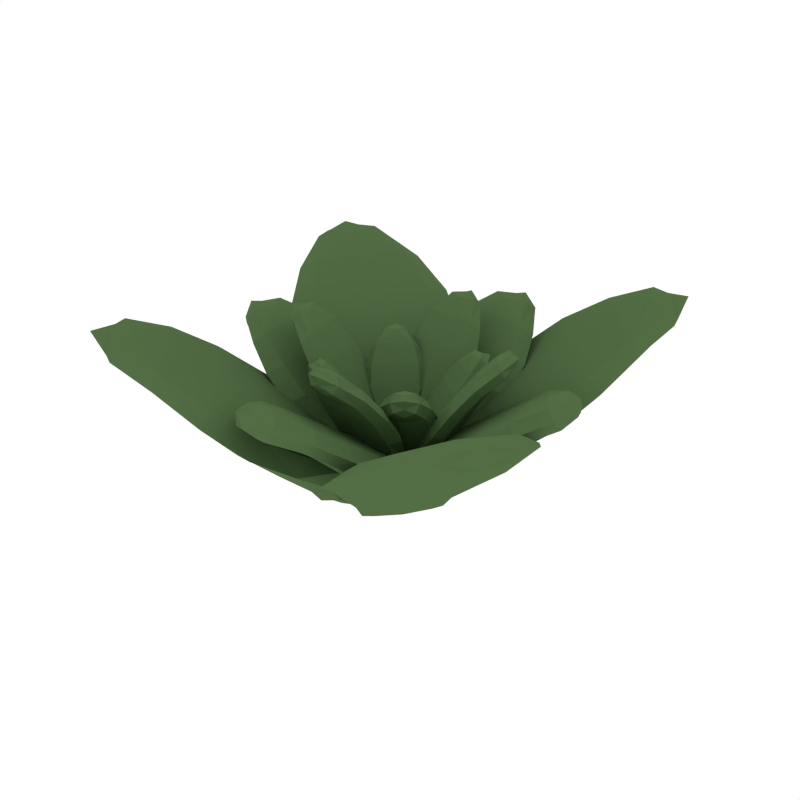 # Source: CactusFlower_1.blend  (saved by Blender 2.79.0; exported with 4.5.12 LTS)
import bpy
from mathutils import Matrix  # noqa: F401  (used for matrix-valued properties, if any)

bpy.ops.wm.read_factory_settings(use_empty=True)
scene = bpy.context.scene
scene.name = 'Scene'

# ---- collections
col_collection_1 = bpy.data.collections.new('Collection 1'); scene.collection.children.link(col_collection_1)

# ---- materials (node trees are filled in below, after node groups)
mat_green = bpy.data.materials.new('Green')
mat_green.alpha_threshold = 0.0
mat_green.diffuse_color = (0.08744, 0.1523, 0.05986, 1.0)
mat_green.roughness = 0.5

# ---- material node trees

# ---- world
world_world = bpy.data.worlds.new('World'); scene.world = world_world
world_world.color = (1.0, 1.0, 1.0)
world_world.use_sun_shadow = False
world_world.sun_shadow_jitter_overblur = 0.0
world_world.cycles.sampling_method = 'NONE'
world_world.cycles.sample_map_resolution = 256

# ---- meshes
me_plane_012 = bpy.data.meshes.new('Plane.012')
me_plane_012.from_pydata([(0.06392, 0.06161, 0.02337), (0.03146, 0.02913, -0.04539), (0.09372, 0.09817, 0.07927), (0.08567, 0.08895, -0.007303), (0.06312, 0.05768, -0.07456), (0.1088, 0.1185, 0.03949), (0.1232, 0.03734, 0.008329), (0.02635, 0.1132, 0.007739), (0.01221, 0.01329, -0.07206), (0.0871, 0.009301, -0.05923), (0.007478, 0.0775, -0.06073), (0.1275, 0.09923, 0.06593), (0.0859, 0.1313, 0.06663), (0.0295, 0.02528, -0.1343), (0.05242, 0.04147, -0.1164), (0.06078, 0.00673, -0.1114), (0.01143, 0.05563, -0.1111), (-0.06392, 0.06161, 0.02337), (-0.03146, 0.02913, -0.04539), (-0.09372, 0.09817, 0.07927), (-0.08567, 0.08895, -0.007303), (-0.06312, 0.05768, -0.07456), (-0.1088, 0.1185, 0.03949), (-0.1232, 0.03734, 0.008329), (-0.02635, 0.1132, 0.007739), (-0.01221, 0.01329, -0.07206), (-0.0871, 0.009301, -0.05923), (-0.007478, 0.0775, -0.06073), (-0.1275, 0.09923, 0.06593), (-0.0859, 0.1313, 0.06663), (-0.0295, 0.02528, -0.1343), (-0.05242, 0.04147, -0.1164), (-0.06078, 0.00673, -0.1114), (-0.01143, 0.05563, -0.1111), (0.06392, -0.06161, 0.02337), (0.03146, -0.02913, -0.04539), (0.09372, -0.09818, 0.07927), (0.08567, -0.08895, -0.007303), (0.06312, -0.05768, -0.07456), (0.1088, -0.1185, 0.03949), (0.1232, -0.03734, 0.008329), (0.02635, -0.1132, 0.007739), (0.01221, -0.01329, -0.07206), (0.0871, -0.009301, -0.05923), (0.007478, -0.0775, -0.06073), (0.1275, -0.09923, 0.06593), (0.0859, -0.1313, 0.06663), (0.0295, -0.02528, -0.1343), (0.05242, -0.04147, -0.1164), (0.06078, -0.00673, -0.1114), (0.01143, -0.05563, -0.1111), (-0.06392, -0.06161, 0.02337), (-0.03146, -0.02913, -0.04539), (-0.09372, -0.09818, 0.07927), (-0.08567, -0.08895, -0.007303), (-0.06312, -0.05768, -0.07456), (-0.1088, -0.1185, 0.03949), (-0.1232, -0.03734, 0.008329), (-0.02635, -0.1132, 0.007739), (-0.01221, -0.01329, -0.07206), (-0.0871, -0.009301, -0.05923), (-0.007478, -0.0775, -0.06073), (-0.1275, -0.09923, 0.06593), (-0.0859, -0.1313, 0.06663), (-0.0295, -0.02528, -0.1343), (-0.05242, -0.04147, -0.1164), (-0.06078, -0.00673, -0.1114), (-0.01143, -0.05563, -0.1111), (0.1347, 0.01273, 0.05553), (0.06485, 0.005368, -0.04727), (0.2003, 0.02647, 0.1344), (0.1652, 0.01854, 0.0263), (0.1109, 0.004002, -0.07195), (0.2169, 0.03048, 0.09249), (0.1685, -0.06523, 0.04157), (0.1314, 0.0965, 0.04026), (0.02512, 0.004351, -0.08984), (0.1004, -0.06492, -0.05824), (0.07529, 0.07429, -0.06098), (0.2287, -0.002945, 0.1224), (0.2125, 0.06536, 0.1233), (0.05023, 3.964e-05, -0.1592), (0.08335, -0.004454, -0.1322), (0.06647, -0.04577, -0.131), (0.05677, 0.04692, -0.1309), (-0.01588, 0.1343, 0.05553), (-0.008396, 0.06453, -0.04727), (-0.01627, 0.2014, 0.1344), (-0.01662, 0.1654, 0.0263), (-0.01941, 0.1092, -0.07195), (-0.01583, 0.2184, 0.09249), (-0.09921, 0.151, 0.04157), (0.06671, 0.1487, 0.04026), (-0.001032, 0.02547, -0.08984), (-0.08459, 0.08452, -0.05824), (0.05678, 0.08924, -0.06098), (-0.051, 0.223, 0.1224), (0.01919, 0.2215, 0.1233), (-0.01053, 0.04911, -0.1592), (-0.02189, 0.08055, -0.1322), (-0.05873, 0.05535, -0.131), (0.03392, 0.06537, -0.1309), (0.01588, -0.1343, 0.05553), (0.008396, -0.06453, -0.04727), (0.01627, -0.2014, 0.1344), (0.01662, -0.1654, 0.0263), (0.01941, -0.1092, -0.07195), (0.01583, -0.2184, 0.09249), (0.09921, -0.151, 0.04157), (-0.06671, -0.1487, 0.04026), (0.001032, -0.02547, -0.08984), (0.08459, -0.08452, -0.05824), (-0.05678, -0.08924, -0.06098), (0.051, -0.223, 0.1224), (-0.01919, -0.2215, 0.1233), (0.01053, -0.04911, -0.1592), (0.02189, -0.08055, -0.1322), (0.05873, -0.05535, -0.131), (-0.03392, -0.06537, -0.1309), (-0.1347, -0.01273, 0.05553), (-0.06485, -0.005368, -0.04727), (-0.2003, -0.02647, 0.1344), (-0.1652, -0.01854, 0.0263), (-0.1109, -0.004002, -0.07195), (-0.2169, -0.03048, 0.09249), (-0.1685, 0.06523, 0.04157), (-0.1314, -0.0965, 0.04026), (-0.02512, -0.004351, -0.08984), (-0.1004, 0.06492, -0.05824), (-0.07529, -0.07429, -0.06098), (-0.2287, 0.002945, 0.1224), (-0.2125, -0.06536, 0.1233), (-0.05023, -3.964e-05, -0.1592), (-0.08335, 0.004454, -0.1322), (-0.06647, 0.04577, -0.131), (-0.05677, -0.04692, -0.1309), (0.2232, -0.00449, 0.03687), (0.1074, -0.005625, -0.04683), (0.322, 0.004905, 0.1025), (0.27, 0.0007508, 0.000541), (0.1809, -0.01114, -0.08106), (0.3539, 0.009711, 0.05557), (0.2607, -0.1239, 0.01912), (0.2326, 0.1202, 0.0183), (0.03903, -0.0004966, -0.08011), (0.1527, -0.1135, -0.06302), (0.1356, 0.09671, -0.06487), (0.3619, -0.04124, 0.08627), (0.3499, 0.05971, 0.08712), (0.07963, -0.007867, -0.1474), (0.1368, -0.01847, -0.1299), (0.09978, -0.07707, -0.1235), (0.09699, 0.05766, -0.1233), (-0.0001898, 0.2233, 0.03687), (-0.003555, 0.1075, -0.04683), (0.01111, 0.3219, 0.1025), (0.005953, 0.27, 0.000541), (-0.007651, 0.1811, -0.08106), (0.01653, 0.3537, 0.05557), (-0.1189, 0.263, 0.01912), (0.1246, 0.2302, 0.0183), (0.0002554, 0.03903, -0.08011), (-0.1105, 0.1549, -0.06302), (0.09931, 0.1337, -0.06487), (-0.03426, 0.3626, 0.08627), (0.06644, 0.3487, 0.08712), (-0.006331, 0.07977, -0.1474), (-0.01583, 0.1371, -0.1299), (-0.07513, 0.1012, -0.1235), (0.05952, 0.09586, -0.1233), (0.0001897, -0.2233, 0.03687), (0.003555, -0.1075, -0.04683), (-0.01111, -0.3219, 0.1025), (-0.005953, -0.27, 0.000541), (0.007651, -0.1811, -0.08106), (-0.01653, -0.3537, 0.05557), (0.1189, -0.263, 0.01912), (-0.1246, -0.2302, 0.0183), (-0.0002555, -0.03903, -0.08011), (0.1105, -0.1549, -0.06302), (-0.09931, -0.1337, -0.06487), (0.03426, -0.3626, 0.08627), (-0.06644, -0.3487, 0.08712), (0.006331, -0.07977, -0.1474), (0.01583, -0.1371, -0.1299), (0.07513, -0.1012, -0.1235), (-0.05952, -0.09586, -0.1233), (-0.2232, 0.00449, 0.03687), (-0.1074, 0.005625, -0.04683), (-0.322, -0.004905, 0.1025), (-0.27, -0.0007509, 0.000541), (-0.1809, 0.01114, -0.08106), (-0.3539, -0.009711, 0.05557), (-0.2607, 0.1239, 0.01912), (-0.2326, -0.1202, 0.0183), (-0.03903, 0.0004965, -0.08011), (-0.1527, 0.1135, -0.06302), (-0.1356, -0.09671, -0.06487), (-0.3619, 0.04124, 0.08627), (-0.3499, -0.05971, 0.08712), (-0.07963, 0.007867, -0.1474), (-0.1368, 0.01847, -0.1299), (-0.09978, 0.07707, -0.1235), (-0.09699, -0.05766, -0.1233), (0.2546, -0.2133, 0.07508), (0.1193, -0.1062, -0.04884), (0.3748, -0.2928, 0.1679), (0.2855, -0.2347, 0.03995), (0.1737, -0.1664, -0.07803), (0.3873, -0.3004, 0.1178), (0.1773, -0.3702, 0.05846), (0.3628, -0.07776, 0.05657), (0.04348, -0.03571, -0.101), (0.06274, -0.2591, -0.06179), (0.2302, -0.01355, -0.06508), (0.3649, -0.3711, 0.153), (0.4409, -0.2502, 0.1539), (0.07343, -0.07616, -0.1775), (0.1159, -0.1333, -0.149), (0.03306, -0.1689, -0.1471), (0.149, -0.01942, -0.147), (0.209, 0.2581, 0.07508), (0.09671, 0.1271, -0.04884), (0.3118, 0.3591, 0.1679), (0.2353, 0.2851, 0.03995), (0.1386, 0.1966, -0.07803), (0.3226, 0.369, 0.1178), (0.1031, 0.3973, 0.05846), (0.3412, 0.1458, 0.05657), (0.03583, 0.04338, -0.101), (0.01196, 0.2663, -0.06179), (0.2233, 0.05738, -0.06508), (0.287, 0.4341, 0.153), (0.3848, 0.33, 0.1539), (0.05748, 0.08881, -0.1775), (0.08826, 0.153, -0.149), (9.326e-05, 0.1721, -0.1471), (0.1425, 0.04759, -0.147), (-0.209, -0.2581, 0.07508), (-0.09671, -0.1271, -0.04884), (-0.3118, -0.3591, 0.1679), (-0.2353, -0.2851, 0.03995), (-0.1386, -0.1966, -0.07803), (-0.3226, -0.369, 0.1178), (-0.1031, -0.3973, 0.05846), (-0.3412, -0.1458, 0.05657), (-0.03583, -0.04338, -0.101), (-0.01196, -0.2663, -0.06179), (-0.2233, -0.05738, -0.06508), (-0.287, -0.4341, 0.153), (-0.3848, -0.33, 0.1539), (-0.05748, -0.08881, -0.1775), (-0.08826, -0.153, -0.149), (-9.326e-05, -0.1721, -0.1471), (-0.1425, -0.04759, -0.147), (-0.2546, 0.2133, 0.07508), (-0.1193, 0.1062, -0.04884), (-0.3748, 0.2928, 0.1679), (-0.2855, 0.2347, 0.03995), (-0.1737, 0.1664, -0.07803), (-0.3873, 0.3004, 0.1178), (-0.1773, 0.3702, 0.05846), (-0.3628, 0.07776, 0.05657), (-0.04348, 0.03571, -0.101), (-0.06274, 0.2591, -0.06179), (-0.2302, 0.01355, -0.06508), (-0.3649, 0.3711, 0.153), (-0.4409, 0.2502, 0.1539), (-0.07343, 0.07616, -0.1775), (-0.1159, 0.1333, -0.149), (-0.03306, 0.1689, -0.1471), (-0.149, 0.01942, -0.147), (0.103, 0.03649, 0.01976), (0.08103, 0.08239, 0.05874), (0.03025, 0.09356, 0.01931), (0.04614, 0.04184, -0.01521), (0.02007, 0.02057, -0.06505), (0.06381, 0.008164, -0.04836), (0.007015, 0.05723, -0.04972), (0.1152, 0.09373, 0.07904), (0.08398, 0.1178, 0.07956), (0.1192, 0.05716, -0.003252), (0.09732, 0.1039, 0.02054), (0.04668, 0.1139, -0.003685), (0.07415, 0.07354, -0.04026), (0.05506, 0.04558, -0.1025), (0.09048, 0.02749, -0.07048), (0.02785, 0.08073, -0.07136), (0.1267, 0.1093, 0.04954), (0.09549, 0.1334, 0.05008), (0.1287, 0.06536, 0.041), (0.05242, 0.1244, 0.04173), (0.1098, 0.01779, -0.02683), (0.01046, 0.09759, -0.02865), (0.06682, 0.007183, -0.08777), (0.01021, 0.06087, -0.0883), (0.1149, 0.1257, 0.07664), (0.01526, -3.072e-08, -0.07206), (2.4e-10, 0.01661, -0.0724), (0.04673, 0.03736, -0.1243), (0.0535, 0.01156, -0.1276), (0.01618, 0.04827, -0.1272), (0.02538, -3.12e-08, -0.1384), (0.0, 0.02357, -0.1379), (2.4e-10, 0.04871, -0.1086), (0.06929, 0.01878, -0.1152), (0.02739, 0.05901, -0.1151), (0.05017, -3.084e-08, -0.1088), (-0.103, 0.03649, 0.01976), (-0.08103, 0.08239, 0.05874), (-0.03025, 0.09356, 0.01931), (-0.04614, 0.04184, -0.01521), (-0.02007, 0.02057, -0.06505), (-0.06381, 0.008164, -0.04836), (-0.007015, 0.05723, -0.04972), (-0.1152, 0.09373, 0.07904), (-0.08398, 0.1178, 0.07956), (-0.1192, 0.05716, -0.003252), (-0.09732, 0.1039, 0.02054), (-0.04668, 0.1139, -0.003685), (-0.07415, 0.07354, -0.04026), (-0.05506, 0.04558, -0.1025), (-0.09048, 0.02749, -0.07048), (-0.02785, 0.08073, -0.07136), (-0.1267, 0.1093, 0.04954), (-0.09549, 0.1334, 0.05008), (-0.1287, 0.06536, 0.041), (-0.05242, 0.1244, 0.04173), (-0.1098, 0.01779, -0.02683), (-0.01046, 0.09759, -0.02865), (-0.06682, 0.007183, -0.08777), (-0.01021, 0.06087, -0.0883), (-0.1149, 0.1257, 0.07664), (-0.01526, -3.072e-08, -0.07206), (-0.04673, 0.03736, -0.1243), (-0.0535, 0.01156, -0.1276), (-0.01618, 0.04827, -0.1272), (-0.02538, -3.12e-08, -0.1384), (-0.06929, 0.01878, -0.1152), (-0.02739, 0.05901, -0.1151), (-0.05017, -3.084e-08, -0.1088), (0.103, -0.03649, 0.01976), (0.08103, -0.08239, 0.05874), (0.03025, -0.09356, 0.01931), (0.04614, -0.04184, -0.01521), (0.02007, -0.02057, -0.06505), (0.06381, -0.008164, -0.04836), (0.007015, -0.05723, -0.04972), (0.1152, -0.09373, 0.07904), (0.08398, -0.1178, 0.07956), (0.1192, -0.05716, -0.003252), (0.09732, -0.1039, 0.02054), (0.04668, -0.1139, -0.003685), (0.07415, -0.07354, -0.04026), (0.05506, -0.04558, -0.1025), (0.09048, -0.02749, -0.07048), (0.02785, -0.08073, -0.07136), (0.1267, -0.1093, 0.04954), (0.09549, -0.1334, 0.05008), (0.1287, -0.06536, 0.041), (0.05242, -0.1244, 0.04173), (0.1098, -0.01779, -0.02683), (0.01046, -0.09759, -0.02865), (0.06682, -0.007183, -0.08777), (0.01021, -0.06087, -0.0883), (0.1149, -0.1257, 0.07664), (2.4e-10, -0.01661, -0.0724), (0.04673, -0.03736, -0.1243), (0.0535, -0.01156, -0.1276), (0.01618, -0.04827, -0.1272), (9.599e-10, -0.02357, -0.1379), (7.2e-10, -0.04871, -0.1086), (0.06929, -0.01878, -0.1152), (0.02739, -0.05901, -0.1151), (-0.103, -0.03649, 0.01976), (-0.08103, -0.08239, 0.05874), (-0.03025, -0.09356, 0.01931), (-0.04614, -0.04184, -0.01521), (-0.02007, -0.02057, -0.06505), (-0.06381, -0.008164, -0.04836), (-0.007015, -0.05723, -0.04972), (-0.1152, -0.09373, 0.07904), (-0.08398, -0.1178, 0.07956), (-0.1192, -0.05716, -0.003252), (-0.09732, -0.1039, 0.02054), (-0.04668, -0.1139, -0.003685), (-0.07415, -0.07354, -0.04026), (-0.05506, -0.04558, -0.1025), (-0.09048, -0.02749, -0.07048), (-0.02785, -0.08073, -0.07136), (-0.1267, -0.1093, 0.04954), (-0.09549, -0.1334, 0.05008), (-0.1287, -0.06536, 0.041), (-0.05242, -0.1244, 0.04173), (-0.1098, -0.01779, -0.02683), (-0.01046, -0.09759, -0.02865), (-0.06682, -0.007183, -0.08777), (-0.01021, -0.06087, -0.0883), (-0.1149, -0.1257, 0.07664), (-0.04673, -0.03736, -0.1243), (-0.0535, -0.01156, -0.1276), (-0.01618, -0.04827, -0.1272), (-0.06929, -0.01878, -0.1152), (-0.02739, -0.05901, -0.1151), (0.1524, -0.04744, 0.05239), (0.1724, 0.02043, 0.1058), (0.1246, 0.07436, 0.05136), (0.09589, 0.00663, -0.000755), (0.04133, 0.005693, -0.07873), (0.07931, -0.04527, -0.0491), (0.06189, 0.05567, -0.05161), (0.2172, 0.003248, 0.1356), (0.205, 0.05466, 0.1363), (0.1753, -0.04258, 0.03042), (0.1914, 0.02463, 0.066), (0.1474, 0.07821, 0.02949), (0.1383, 0.0118, -0.02142), (0.09017, -0.002274, -0.113), (0.1153, -0.04976, -0.06807), (0.09498, 0.0581, -0.06967), (0.2301, 0.006571, 0.1047), (0.218, 0.05762, 0.1054), (0.1997, -0.03969, 0.0879), (0.1701, 0.08612, 0.08864), (0.1353, -0.07511, -0.0095), (0.09885, 0.09354, -0.01267), (0.07407, -0.05001, -0.1002), (0.06112, 0.05374, -0.1015), (0.2386, 0.03531, 0.1369), (0.01634, -0.0132, -0.08973), (0.01506, 0.01864, -0.09042), (0.07513, -0.003397, -0.1432), (0.0633, -0.03486, -0.1507), (0.05541, 0.03522, -0.15), (0.02679, -0.02163, -0.166), (0.01938, 0.024, -0.1654), (0.04116, 0.05096, -0.1304), (0.08252, -0.04103, -0.132), (0.07331, 0.03464, -0.1318), (0.0527, -0.04257, -0.1303), (-0.07844, 0.139, 0.05239), (-0.0163, 0.1728, 0.1058), (0.04649, 0.1374, 0.05136), (-0.01369, 0.09514, -0.000755), (-0.003131, 0.04161, -0.07873), (-0.06095, 0.06801, -0.0491), (0.0414, 0.07222, -0.05161), (-0.04253, 0.2131, 0.1356), (0.01031, 0.2119, 0.1363), (-0.0785, 0.1624, 0.03042), (-0.01619, 0.1923, 0.066), (0.04544, 0.1606, 0.02949), (-0.01755, 0.1376, -0.02142), (-0.02119, 0.08767, -0.113), (-0.07289, 0.1022, -0.06807), (0.03682, 0.1051, -0.06967), (-0.042, 0.2264, 0.1047), (0.01045, 0.2253, 0.1054), (-0.08082, 0.1869, 0.0879), (0.0484, 0.1844, 0.08864), (-0.1019, 0.1165, -0.0095), (0.07065, 0.1163, -0.01267), (-0.06447, 0.06189, -0.1002), (0.03968, 0.07106, -0.1015), (-0.01569, 0.2407, 0.1369), (-0.01634, 0.0132, -0.08973), (-0.01913, 0.07273, -0.1432), (-0.0474, 0.05455, -0.1507), (0.02277, 0.06158, -0.15), (-0.02679, 0.02163, -0.166), (-0.05748, 0.07204, -0.132), (0.01844, 0.07896, -0.1318), (-0.0527, 0.04257, -0.1303), (0.07844, -0.139, 0.05239), (0.0163, -0.1728, 0.1058), (-0.04649, -0.1374, 0.05136), (0.01369, -0.09514, -0.000755), (0.003131, -0.04161, -0.07873), (0.06095, -0.06801, -0.0491), (-0.0414, -0.07222, -0.05161), (0.04253, -0.2131, 0.1356), (-0.01031, -0.2119, 0.1363), (0.0785, -0.1624, 0.03042), (0.01619, -0.1923, 0.066), (-0.04544, -0.1606, 0.02949), (0.01755, -0.1376, -0.02142), (0.02119, -0.08767, -0.113), (0.07289, -0.1022, -0.06807), (-0.03682, -0.1051, -0.06967), (0.042, -0.2264, 0.1047), (-0.01045, -0.2253, 0.1054), (0.08082, -0.1869, 0.0879), (-0.0484, -0.1844, 0.08864), (0.1019, -0.1165, -0.0095), (-0.07065, -0.1163, -0.01267), (0.06447, -0.06189, -0.1002), (-0.03968, -0.07106, -0.1015), (0.01569, -0.2407, 0.1369), (-0.01506, -0.01864, -0.09042), (0.01913, -0.07273, -0.1432), (0.0474, -0.05455, -0.1507), (-0.02277, -0.06158, -0.15), (-0.01938, -0.024, -0.1654), (-0.04116, -0.05096, -0.1304), (0.05748, -0.07204, -0.132), (-0.01844, -0.07896, -0.1318), (-0.1524, 0.04744, 0.05239), (-0.1724, -0.02043, 0.1058), (-0.1246, -0.07436, 0.05136), (-0.09589, -0.00663, -0.000755), (-0.04133, -0.005693, -0.07873), (-0.07931, 0.04527, -0.0491), (-0.06189, -0.05567, -0.05161), (-0.2172, -0.003248, 0.1356), (-0.205, -0.05466, 0.1363), (-0.1753, 0.04258, 0.03042), (-0.1914, -0.02463, 0.066), (-0.1474, -0.07821, 0.02949), (-0.1383, -0.0118, -0.02142), (-0.09017, 0.002274, -0.113), (-0.1153, 0.04976, -0.06807), (-0.09498, -0.0581, -0.06967), (-0.2301, -0.006571, 0.1047), (-0.218, -0.05762, 0.1054), (-0.1997, 0.03969, 0.0879), (-0.1701, -0.08612, 0.08864), (-0.1353, 0.07511, -0.0095), (-0.09885, -0.09354, -0.01267), (-0.07407, 0.05001, -0.1002), (-0.06112, -0.05374, -0.1015), (-0.2386, -0.03531, 0.1369), (-0.07513, 0.003397, -0.1432), (-0.0633, 0.03486, -0.1507), (-0.05541, -0.03522, -0.15), (-0.08252, 0.04103, -0.132), (-0.07331, -0.03464, -0.1318), (0.2395, -0.09517, 0.03269), (0.2814, 0.0008658, 0.07892), (0.2186, 0.0875, 0.03198), (0.1608, -0.007781, -0.009708), (0.06588, -0.001903, -0.07135), (0.1226, -0.08317, -0.05028), (0.1106, 0.07054, -0.05194), (0.343, -0.03067, 0.1018), (0.334, 0.04434, 0.1024), (0.2748, -0.09163, 0.005342), (0.313, 0.005305, 0.03359), (0.2536, 0.09182, 0.004823), (0.2257, -0.004536, -0.03915), (0.1474, -0.0166, -0.1148), (0.1786, -0.09124, -0.07623), (0.1649, 0.07034, -0.07733), (0.3689, -0.02754, 0.06713), (0.3598, 0.04889, 0.06779), (0.3127, -0.09004, 0.05775), (0.2907, 0.09718, 0.05861), (0.2069, -0.1345, -0.02327), (0.1796, 0.1222, -0.0256), (0.1123, -0.08595, -0.09736), (0.1062, 0.06734, -0.09795), (0.3828, 0.01213, 0.09821), (0.02424, -0.02471, -0.08018), (0.02455, 0.02409, -0.08048), (0.1229, -0.01585, -0.1372), (0.09543, -0.05999, -0.1405), (0.09311, 0.04137, -0.14), (0.03684, -0.03756, -0.1517), (0.0337, 0.03306, -0.1512), (0.06924, 0.06792, -0.12), (0.129, -0.07048, -0.1283), (0.1253, 0.03793, -0.1282), (0.07362, -0.07505, -0.1202), (-0.09054, 0.2413, 0.03269), (0.006287, 0.2814, 0.07892), (0.0917, 0.2169, 0.03198), (-0.004683, 0.1609, -0.009708), (-0.0006334, 0.0659, -0.07135), (-0.08079, 0.1242, -0.05028), (0.07266, 0.1092, -0.05194), (-0.02406, 0.3435, 0.1018), (0.05076, 0.3331, 0.1024), (-0.08632, 0.2765, 0.005342), (0.01133, 0.3129, 0.03359), (0.09669, 0.2518, 0.004823), (-0.0001871, 0.2258, -0.03915), (-0.01376, 0.1477, -0.1148), (-0.08778, 0.1803, -0.07623), (0.0735, 0.1635, -0.07733), (-0.02043, 0.3694, 0.06713), (0.05581, 0.3588, 0.06779), (-0.084, 0.3144, 0.05775), (0.1028, 0.2888, 0.05861), (-0.1305, 0.2095, -0.02327), (0.1256, 0.1772, -0.0256), (-0.08377, 0.114, -0.09736), (0.06937, 0.1049, -0.09795), (0.0195, 0.3825, 0.09821), (-0.02424, 0.02471, -0.08018), (-0.01348, 0.1232, -0.1372), (-0.05814, 0.09657, -0.1405), (0.04315, 0.0923, -0.14), (-0.03684, 0.03756, -0.1517), (-0.06798, 0.1304, -0.1283), (0.04034, 0.1246, -0.1282), (-0.07362, 0.07505, -0.1202), (0.09054, -0.2413, 0.03269), (-0.006287, -0.2814, 0.07892), (-0.0917, -0.2169, 0.03198), (0.004683, -0.1609, -0.009708), (0.0006333, -0.0659, -0.07135), (0.08079, -0.1242, -0.05028), (-0.07266, -0.1092, -0.05194), (0.02406, -0.3435, 0.1018), (-0.05076, -0.3331, 0.1024), (0.08632, -0.2765, 0.005342), (-0.01133, -0.3129, 0.03359), (-0.09669, -0.2518, 0.004823), (0.000187, -0.2258, -0.03915), (0.01376, -0.1477, -0.1148), (0.08778, -0.1803, -0.07623), (-0.0735, -0.1635, -0.07733), (0.02043, -0.3694, 0.06713), (-0.05581, -0.3588, 0.06779), (0.084, -0.3144, 0.05775), (-0.1028, -0.2888, 0.05861), (0.1305, -0.2095, -0.02327), (-0.1256, -0.1772, -0.0256), (0.08377, -0.114, -0.09736), (-0.06937, -0.1049, -0.09795), (-0.0195, -0.3825, 0.09821), (-0.02455, -0.02409, -0.08048), (0.01348, -0.1232, -0.1372), (0.05814, -0.09657, -0.1405), (-0.04315, -0.0923, -0.14), (-0.0337, -0.03306, -0.1512), (-0.06924, -0.06792, -0.12), (0.06798, -0.1304, -0.1283), (-0.04034, -0.1246, -0.1282), (-0.2395, 0.09517, 0.03269), (-0.2814, -0.0008659, 0.07892), (-0.2186, -0.0875, 0.03198), (-0.1608, 0.007781, -0.009708), (-0.06588, 0.001903, -0.07135), (-0.1226, 0.08317, -0.05028), (-0.1106, -0.07054, -0.05194), (-0.343, 0.03067, 0.1018), (-0.334, -0.04434, 0.1024), (-0.2748, 0.09163, 0.005342), (-0.313, -0.005306, 0.03359), (-0.2536, -0.09182, 0.004823), (-0.2257, 0.004536, -0.03915), (-0.1474, 0.0166, -0.1148), (-0.1786, 0.09124, -0.07623), (-0.1649, -0.07034, -0.07733), (-0.3689, 0.02754, 0.06713), (-0.3598, -0.04889, 0.06779), (-0.3127, 0.09004, 0.05775), (-0.2907, -0.09718, 0.05861), (-0.2069, 0.1345, -0.02327), (-0.1796, -0.1222, -0.0256), (-0.1123, 0.08595, -0.09736), (-0.1062, -0.06734, -0.09795), (-0.3828, -0.01213, 0.09821), (-0.1229, 0.01585, -0.1372), (-0.09543, 0.05999, -0.1405), (-0.09311, -0.04137, -0.14), (-0.129, 0.07048, -0.1283), (-0.1253, -0.03793, -0.1282), (0.1888, -0.3255, 0.07147), (0.3253, -0.2603, 0.1348), (0.3281, -0.1064, 0.0699), (0.1801, -0.1593, 0.007561), (0.07329, -0.06227, -0.08729), (0.06412, -0.2037, -0.05101), (0.188, -0.02378, -0.05396), (0.3632, -0.3487, 0.1688), (0.42, -0.2584, 0.1696), (0.2121, -0.3418, 0.04498), (0.3376, -0.2685, 0.08694), (0.3512, -0.1223, 0.04371), (0.2308, -0.2003, -0.01707), (0.13, -0.1413, -0.1272), (0.1032, -0.2531, -0.07338), (0.2305, -0.06469, -0.07539), (0.3746, -0.3564, 0.132), (0.432, -0.2652, 0.1328), (0.2662, -0.3801, 0.1132), (0.4077, -0.1558, 0.1139), (0.1066, -0.3328, -0.002676), (0.3043, -0.02682, -0.006837), (0.04008, -0.1906, -0.1122), (0.1689, -0.0178, -0.1134), (0.4357, -0.3317, 0.1694), (0.004778, -0.04943, -0.101), (0.04957, 0.004791, -0.1016), (0.1057, -0.1193, -0.1602), (0.04355, -0.1466, -0.1683), (0.1305, -0.03376, -0.1677), (0.007002, -0.07244, -0.1849), (0.06318, 0.006107, -0.1842), (0.1331, 0.01286, -0.1459), (0.06442, -0.1836, -0.1486), (0.155, -0.06342, -0.1485), (0.01412, -0.1461, -0.1461), (0.123, 0.3556, 0.07147), (0.2694, 0.3178, 0.1348), (0.3016, 0.1672, 0.0699), (0.1463, 0.1909, 0.007561), (0.06001, 0.07515, -0.08729), (0.02392, 0.2122, -0.05101), (0.18, 0.05935, -0.05396), (0.2897, 0.4118, 0.1688), (0.3627, 0.3341, 0.1696), (0.1427, 0.3761, 0.04498), (0.28, 0.3282, 0.08694), (0.3213, 0.1873, 0.04371), (0.1882, 0.2408, -0.01707), (0.1006, 0.1636, -0.1272), (0.05284, 0.2681, -0.07338), (0.2139, 0.1076, -0.07539), (0.2994, 0.4215, 0.132), (0.3732, 0.343, 0.1328), (0.1885, 0.424, 0.1132), (0.3703, 0.231, 0.1139), (0.0409, 0.3471, -0.002676), (0.2936, 0.08461, -0.006837), (0.002835, 0.1947, -0.1122), (0.1624, 0.04981, -0.1134), (0.3641, 0.409, 0.1694), (-0.004778, 0.04943, -0.101), (0.08085, 0.1373, -0.1602), (0.01467, 0.1522, -0.1683), (0.1216, 0.05812, -0.1677), (-0.007002, 0.07244, -0.1849), (0.02807, 0.1925, -0.1486), (0.14, 0.09193, -0.1485), (-0.01412, 0.1461, -0.1461), (-0.123, -0.3556, 0.07147), (-0.2694, -0.3178, 0.1348), (-0.3016, -0.1672, 0.0699), (-0.1463, -0.1909, 0.007561), (-0.06001, -0.07515, -0.08729), (-0.02392, -0.2122, -0.05101), (-0.18, -0.05935, -0.05396), (-0.2897, -0.4118, 0.1688), (-0.3627, -0.3341, 0.1696), (-0.1427, -0.3761, 0.04498), (-0.28, -0.3282, 0.08694), (-0.3213, -0.1873, 0.04371), (-0.1882, -0.2408, -0.01707), (-0.1006, -0.1636, -0.1272), (-0.05284, -0.2681, -0.07338), (-0.2139, -0.1076, -0.07539), (-0.2994, -0.4215, 0.132), (-0.3732, -0.343, 0.1328), (-0.1885, -0.424, 0.1132), (-0.3703, -0.231, 0.1139), (-0.0409, -0.3471, -0.002676), (-0.2936, -0.08461, -0.006837), (-0.002835, -0.1947, -0.1122), (-0.1624, -0.04981, -0.1134), (-0.3641, -0.409, 0.1694), (-0.04957, -0.004791, -0.1016), (-0.08085, -0.1373, -0.1602), (-0.01467, -0.1522, -0.1683), (-0.1216, -0.05812, -0.1677), (-0.06318, -0.006107, -0.1842), (-0.1331, -0.01286, -0.1459), (-0.02807, -0.1925, -0.1486), (-0.14, -0.09193, -0.1485), (-0.1888, 0.3255, 0.07147), (-0.3253, 0.2603, 0.1348), (-0.3281, 0.1064, 0.0699), (-0.1801, 0.1593, 0.007561), (-0.07329, 0.06227, -0.08729), (-0.06412, 0.2037, -0.05101), (-0.188, 0.02378, -0.05396), (-0.3632, 0.3487, 0.1688), (-0.42, 0.2584, 0.1696), (-0.2121, 0.3418, 0.04498), (-0.3376, 0.2685, 0.08694), (-0.3512, 0.1223, 0.04371), (-0.2308, 0.2003, -0.01707), (-0.13, 0.1413, -0.1272), (-0.1032, 0.2531, -0.07338), (-0.2305, 0.06469, -0.07539), (-0.3746, 0.3564, 0.132), (-0.432, 0.2652, 0.1328), (-0.2662, 0.3801, 0.1132), (-0.4077, 0.1558, 0.1139), (-0.1066, 0.3328, -0.002676), (-0.3043, 0.02682, -0.006837), (-0.04008, 0.1906, -0.1122), (-0.1689, 0.0178, -0.1134), (-0.4357, 0.3317, 0.1694), (-0.1057, 0.1193, -0.1602), (-0.04355, 0.1466, -0.1683), (-0.1305, 0.03376, -0.1677), (-0.06442, 0.1836, -0.1486), (-0.155, 0.06342, -0.1485), (0.1127, 0.06417, 0.05494), (0.05545, 0.1085, 0.05548), (0.08661, 0.01604, -0.01763), (0.01267, 0.07556, -0.01906), (0.1055, 0.1133, 0.08101), (0.1249, 0.08045, 0.02637), (0.06776, 0.1247, 0.02693), (0.1082, 0.03948, -0.03649), (0.03309, 0.09967, -0.03778), (0.07464, 0.02073, -0.09885), (0.0272, 0.06465, -0.09894), (0.114, 0.1249, 0.05922), (0.02976, 0.05069, -0.1227), (0.05949, 0.02192, -0.123), (-0.1127, 0.06417, 0.05494), (-0.05545, 0.1085, 0.05548), (-0.08661, 0.01604, -0.01763), (-0.01267, 0.07556, -0.01906), (1.011e-09, 0.04085, -0.07269), (-0.1055, 0.1133, 0.08101), (-0.1249, 0.08045, 0.02637), (-0.06776, 0.1247, 0.02693), (-0.1082, 0.03948, -0.03649), (-0.03309, 0.09967, -0.03778), (-0.07464, 0.02073, -0.09885), (-0.0272, 0.06465, -0.09894), (-0.114, 0.1249, 0.05922), (-0.02976, 0.05069, -0.1227), (-0.05949, 0.02192, -0.123), (-2.581e-10, 0.04302, -0.1295), (0.1127, -0.06417, 0.05494), (0.05545, -0.1085, 0.05548), (0.08661, -0.01604, -0.01763), (0.01267, -0.07556, -0.01906), (0.03983, -3.072e-08, -0.07163), (0.1055, -0.1133, 0.08101), (0.1249, -0.08045, 0.02637), (0.06776, -0.1247, 0.02693), (0.1082, -0.03948, -0.03649), (0.03309, -0.09967, -0.03778), (0.07464, -0.02073, -0.09885), (0.0272, -0.06465, -0.09894), (0.114, -0.1249, 0.05922), (0.02976, -0.05069, -0.1227), (0.05949, -0.02192, -0.123), (0.04498, -3.096e-08, -0.1303), (-0.1127, -0.06417, 0.05494), (-0.05545, -0.1085, 0.05548), (-0.08661, -0.01604, -0.01763), (-0.01267, -0.07556, -0.01906), (-0.03983, -3.072e-08, -0.07163), (1.011e-09, -0.04085, -0.07269), (-0.1055, -0.1133, 0.08101), (-0.1249, -0.08045, 0.02637), (-0.06776, -0.1247, 0.02693), (-0.1082, -0.03948, -0.03649), (-0.03309, -0.09967, -0.03778), (-0.07464, -0.02073, -0.09885), (-0.0272, -0.06465, -0.09894), (-0.114, -0.1249, 0.05922), (8.174e-11, -3.072e-08, -0.07257), (-0.02976, -0.05069, -0.1227), (-0.05949, -0.02192, -0.123), (-0.04498, -3.096e-08, -0.1303), (1.047e-09, -0.04302, -0.1295), (5.017e-10, -3.096e-08, -0.1404), (0.1881, -0.02591, 0.1023), (0.1659, 0.06881, 0.1028), (0.1146, -0.05576, -0.002054), (0.08774, 0.07032, -0.004622), (0.2224, 0.03156, 0.1395), (0.2024, -0.02237, 0.07254), (0.1803, 0.07164, 0.07309), (0.1469, -0.0523, -0.01774), (0.1191, 0.07461, -0.01993), (0.09048, -0.04324, -0.1098), (0.07858, 0.04076, -0.1101), (0.2321, 0.0339, 0.1167), (0.06945, 0.02482, -0.1419), (0.07597, -0.02966, -0.1423), (-0.0649, 0.1784, 0.1023), (0.03238, 0.1766, 0.1028), (-0.07863, 0.1003, -0.002054), (0.05028, 0.1006, -0.004622), (0.0365, 0.04519, -0.0889), (-0.01595, 0.2241, 0.1395), (-0.06445, 0.1932, 0.07254), (0.0321, 0.1913, 0.07309), (-0.08203, 0.1326, -0.01774), (0.04788, 0.1321, -0.01993), (-0.06131, 0.07936, -0.1098), (0.02332, 0.08539, -0.1101), (-0.0157, 0.2341, 0.1167), (0.009648, 0.07312, -0.1419), (-0.04498, 0.06803, -0.1423), (0.03599, 0.04456, -0.155), (0.0649, -0.1784, 0.1023), (-0.03238, -0.1766, 0.1028), (0.07863, -0.1003, -0.002054), (-0.05028, -0.1006, -0.004622), (0.04264, -0.03444, -0.08677), (0.01595, -0.2241, 0.1395), (0.06445, -0.1932, 0.07254), (-0.0321, -0.1913, 0.07309), (0.08203, -0.1326, -0.01774), (-0.04788, -0.1321, -0.01993), (0.06131, -0.07936, -0.1098), (-0.02332, -0.08539, -0.1101), (0.0157, -0.2341, 0.1167), (-0.009648, -0.07312, -0.1419), (0.04498, -0.06803, -0.1423), (0.04752, -0.03838, -0.1561), (-0.1881, 0.02591, 0.1023), (-0.1659, -0.06881, 0.1028), (-0.1146, 0.05576, -0.002054), (-0.08774, -0.07032, -0.004622), (-0.04264, 0.03444, -0.08677), (-0.0365, -0.04519, -0.0889), (-0.2224, -0.03156, 0.1395), (-0.2024, 0.02237, 0.07254), (-0.1803, -0.07164, 0.07309), (-0.1469, 0.0523, -0.01774), (-0.1191, -0.07461, -0.01993), (-0.09048, 0.04324, -0.1098), (-0.07858, -0.04076, -0.1101), (-0.2321, -0.0339, 0.1167), (2.656e-10, 1.058e-10, -0.09055), (-0.06945, -0.02482, -0.1419), (-0.07597, 0.02966, -0.1423), (-0.04752, 0.03838, -0.1561), (-0.03599, -0.04456, -0.155), (-2.183e-10, -2.348e-10, -0.1693), (0.2967, -0.06796, 0.07434), (0.2803, 0.07147, 0.07492), (0.179, -0.1033, -0.01243), (0.1588, 0.08851, -0.01434), (0.3561, 0.008867, 0.1037), (0.321, -0.06556, 0.04042), (0.3044, 0.07584, 0.04112), (0.228, -0.1016, -0.03468), (0.2072, 0.0917, -0.03627), (0.1408, -0.0758, -0.1104), (0.1348, 0.04625, -0.1106), (0.3756, 0.01175, 0.07818), (0.1169, 0.02472, -0.1357), (0.1193, -0.05354, -0.1359), (-0.06223, 0.298, 0.07434), (0.07685, 0.2788, 0.07492), (-0.09979, 0.1809, -0.01243), (0.09155, 0.1571, -0.01434), (0.06084, 0.05968, -0.08023), (0.01572, 0.3559, 0.1037), (-0.05936, 0.3222, 0.04042), (0.08169, 0.3028, 0.04112), (-0.09717, 0.2299, -0.03468), (0.09567, 0.2054, -0.03627), (-0.07307, 0.1423, -0.1104), (0.04884, 0.1339, -0.1106), (0.01898, 0.3753, 0.07818), (0.02696, 0.1164, -0.1357), (-0.05123, 0.1203, -0.1359), (0.06081, 0.05965, -0.1424), (0.06223, -0.298, 0.07434), (-0.07685, -0.2788, 0.07492), (0.09979, -0.1809, -0.01243), (-0.09155, -0.1571, -0.01434), (0.06241, -0.06362, -0.07925), (-0.01572, -0.3559, 0.1037), (0.05936, -0.3222, 0.04042), (-0.08169, -0.3028, 0.04112), (0.09717, -0.2299, -0.03468), (-0.09567, -0.2054, -0.03627), (0.07307, -0.1423, -0.1104), (-0.04884, -0.1339, -0.1106), (-0.01898, -0.3753, 0.07818), (-0.02696, -0.1164, -0.1357), (0.05123, -0.1203, -0.1359), (0.06505, -0.06632, -0.1432), (-0.2967, 0.06796, 0.07434), (-0.2803, -0.07147, 0.07492), (-0.179, 0.1033, -0.01243), (-0.1588, -0.08851, -0.01434), (-0.06241, 0.06362, -0.07925), (-0.06084, -0.05968, -0.08023), (-0.3561, -0.008867, 0.1037), (-0.321, 0.06556, 0.04042), (-0.3044, -0.07584, 0.04112), (-0.228, 0.1016, -0.03468), (-0.2072, -0.0917, -0.03627), (-0.1408, 0.0758, -0.1104), (-0.1348, -0.04625, -0.1106), (-0.3756, -0.01175, 0.07818), (-5.119e-08, -5.032e-08, -0.08077), (-0.1169, -0.02472, -0.1357), (-0.1193, 0.05354, -0.1359), (-0.06506, 0.06632, -0.1432), (-0.06081, -0.05965, -0.1424), (-5.117e-08, -5.048e-08, -0.1538), (0.2778, -0.3476, 0.1305), (0.3835, -0.18, 0.131), (0.1123, -0.2788, 0.006203), (0.2606, -0.05011, 0.00276), (0.4105, -0.3157, 0.1729), (0.2872, -0.3547, 0.09472), (0.3937, -0.1858, 0.09531), (0.1503, -0.3104, -0.0126), (0.2986, -0.08003, -0.01539), (0.07361, -0.2006, -0.1234), (0.1737, -0.06343, -0.1239), (0.4195, -0.3213, 0.1458), (0.1362, -0.07079, -0.1591), (0.07023, -0.1577, -0.1594), (0.2061, 0.3944, 0.1305), (0.3419, 0.2501, 0.131), (0.05684, 0.2951, 0.006203), (0.2462, 0.09909, 0.00276), (0.1215, 0.01175, -0.09893), (0.3425, 0.3885, 0.1729), (0.214, 0.4032, 0.09472), (0.3508, 0.2578, 0.09531), (0.08812, 0.3334, -0.0126), (0.2778, 0.1357, -0.01539), (0.03383, 0.211, -0.1234), (0.1583, 0.09552, -0.1239), (0.3502, 0.3957, 0.1458), (0.1202, 0.09557, -0.1591), (0.03872, 0.1683, -0.1594), (0.1161, 0.01122, -0.1731), (-0.2061, -0.3944, 0.1305), (-0.3419, -0.2501, 0.131), (-0.05684, -0.2951, 0.006203), (-0.2462, -0.09909, 0.00276), (0.01224, -0.1266, -0.09719), (-0.3425, -0.3885, 0.1729), (-0.214, -0.4032, 0.09472), (-0.3508, -0.2578, 0.09531), (-0.08812, -0.3334, -0.0126), (-0.2778, -0.1357, -0.01539), (-0.03383, -0.211, -0.1234), (-0.1583, -0.09552, -0.1239), (-0.3502, -0.3957, 0.1458), (-0.1202, -0.09557, -0.1591), (-0.03872, -0.1683, -0.1594), (0.01246, -0.1289, -0.1742), (-0.2778, 0.3476, 0.1305), (-0.3835, 0.18, 0.131), (-0.1123, 0.2788, 0.006203), (-0.2606, 0.05011, 0.00276), (-0.01224, 0.1266, -0.09719), (-0.1215, -0.01175, -0.09893), (-0.4105, 0.3157, 0.1729), (-0.2872, 0.3547, 0.09472), (-0.3937, 0.1858, 0.09531), (-0.1503, 0.3104, -0.0126), (-0.2986, 0.08003, -0.01539), (-0.07361, 0.2006, -0.1234), (-0.1737, 0.06343, -0.1239), (-0.4195, 0.3213, 0.1458), (-3.163e-10, -2.237e-10, -0.102), (-0.1362, 0.07079, -0.1591), (-0.07023, 0.1577, -0.1594), (-0.01246, 0.1289, -0.1742), (-0.1161, -0.01122, -0.1731), (1.917e-10, 6.453e-11, -0.1884)], [], [(0, 272, 800, 273), (0, 273, 801, 274), (0, 274, 803, 275), (0, 275, 802, 272), (1, 277, 802, 275), (1, 275, 803, 278), (1, 278, 818, 276), (1, 276, 834, 277), (2, 280, 801, 273), (2, 273, 800, 279), (2, 279, 804, 280), (3, 282, 805, 281), (3, 281, 807, 284), (3, 284, 808, 283), (3, 283, 806, 282), (4, 284, 807, 286), (4, 286, 809, 285), (4, 285, 810, 287), (4, 287, 808, 284), (5, 282, 806, 289), (5, 289, 811, 288), (5, 288, 805, 282), (6, 290, 800, 272), (6, 272, 802, 292), (6, 292, 807, 281), (6, 281, 805, 290), (7, 293, 803, 274), (7, 274, 801, 291), (7, 291, 806, 283), (7, 283, 808, 293), (8, 297, 834, 276), (8, 276, 818, 298), (8, 298, 860, 297), (9, 292, 802, 277), (9, 277, 834, 294), (9, 294, 809, 286), (9, 286, 807, 292), (10, 295, 818, 278), (10, 278, 803, 293), (10, 293, 808, 287), (10, 287, 810, 295), (11, 296, 804, 279), (11, 279, 800, 290), (11, 290, 805, 288), (11, 288, 811, 296), (12, 291, 801, 280), (12, 280, 804, 296), (12, 296, 811, 289), (12, 289, 806, 291), (13, 303, 829, 301), (13, 301, 812, 299), (13, 299, 813, 300), (13, 300, 845, 302), (13, 302, 865, 303), (14, 306, 810, 285), (14, 285, 809, 305), (14, 305, 813, 299), (14, 299, 812, 306), (15, 305, 809, 294), (15, 294, 834, 307), (15, 307, 845, 300), (15, 300, 813, 305), (16, 304, 818, 295), (16, 295, 810, 306), (16, 306, 812, 301), (16, 301, 829, 304), (17, 309, 814, 308), (17, 308, 816, 311), (17, 311, 817, 310), (17, 310, 815, 309), (18, 311, 816, 313), (18, 313, 850, 312), (18, 312, 818, 314), (18, 314, 817, 311), (19, 309, 815, 316), (19, 316, 819, 315), (19, 315, 814, 309), (20, 317, 820, 318), (20, 318, 821, 319), (20, 319, 823, 320), (20, 320, 822, 317), (21, 322, 822, 320), (21, 320, 823, 323), (21, 323, 825, 321), (21, 321, 824, 322), (22, 325, 821, 318), (22, 318, 820, 324), (22, 324, 826, 325), (23, 308, 814, 326), (23, 326, 820, 317), (23, 317, 822, 328), (23, 328, 816, 308), (24, 310, 817, 329), (24, 329, 823, 319), (24, 319, 821, 327), (24, 327, 815, 310), (25, 312, 850, 333), (25, 333, 860, 298), (25, 298, 818, 312), (26, 313, 816, 328), (26, 328, 822, 322), (26, 322, 824, 330), (26, 330, 850, 313), (27, 314, 818, 331), (27, 331, 825, 323), (27, 323, 823, 329), (27, 329, 817, 314), (28, 315, 819, 332), (28, 332, 826, 324), (28, 324, 820, 326), (28, 326, 814, 315), (29, 316, 815, 327), (29, 327, 821, 325), (29, 325, 826, 332), (29, 332, 819, 316), (30, 336, 829, 303), (30, 303, 865, 337), (30, 337, 863, 335), (30, 335, 828, 334), (30, 334, 827, 336), (31, 321, 825, 339), (31, 339, 827, 334), (31, 334, 828, 338), (31, 338, 824, 321), (32, 330, 824, 338), (32, 338, 828, 335), (32, 335, 863, 340), (32, 340, 850, 330), (33, 331, 818, 304), (33, 304, 829, 336), (33, 336, 827, 339), (33, 339, 825, 331), (34, 342, 830, 341), (34, 341, 832, 344), (34, 344, 833, 343), (34, 343, 831, 342), (35, 344, 832, 346), (35, 346, 834, 345), (35, 345, 851, 347), (35, 347, 833, 344), (36, 342, 831, 349), (36, 349, 835, 348), (36, 348, 830, 342), (37, 350, 836, 351), (37, 351, 837, 352), (37, 352, 839, 353), (37, 353, 838, 350), (38, 355, 838, 353), (38, 353, 839, 356), (38, 356, 841, 354), (38, 354, 840, 355), (39, 358, 837, 351), (39, 351, 836, 357), (39, 357, 842, 358), (40, 341, 830, 359), (40, 359, 836, 350), (40, 350, 838, 361), (40, 361, 832, 341), (41, 343, 833, 362), (41, 362, 839, 352), (41, 352, 837, 360), (41, 360, 831, 343), (42, 345, 834, 297), (42, 297, 860, 366), (42, 366, 851, 345), (43, 346, 832, 361), (43, 361, 838, 355), (43, 355, 840, 363), (43, 363, 834, 346), (44, 347, 851, 364), (44, 364, 841, 356), (44, 356, 839, 362), (44, 362, 833, 347), (45, 348, 835, 365), (45, 365, 842, 357), (45, 357, 836, 359), (45, 359, 830, 348), (46, 349, 831, 360), (46, 360, 837, 358), (46, 358, 842, 365), (46, 365, 835, 349), (47, 369, 864, 370), (47, 370, 865, 302), (47, 302, 845, 368), (47, 368, 844, 367), (47, 367, 843, 369), (48, 354, 841, 373), (48, 373, 843, 367), (48, 367, 844, 372), (48, 372, 840, 354), (49, 363, 840, 372), (49, 372, 844, 368), (49, 368, 845, 307), (49, 307, 834, 363), (50, 364, 851, 371), (50, 371, 864, 369), (50, 369, 843, 373), (50, 373, 841, 364), (51, 374, 846, 375), (51, 375, 847, 376), (51, 376, 849, 377), (51, 377, 848, 374), (52, 379, 848, 377), (52, 377, 849, 380), (52, 380, 851, 378), (52, 378, 850, 379), (53, 382, 847, 375), (53, 375, 846, 381), (53, 381, 852, 382), (54, 384, 853, 383), (54, 383, 855, 386), (54, 386, 856, 385), (54, 385, 854, 384), (55, 386, 855, 388), (55, 388, 857, 387), (55, 387, 858, 389), (55, 389, 856, 386), (56, 384, 854, 391), (56, 391, 859, 390), (56, 390, 853, 384), (57, 392, 846, 374), (57, 374, 848, 394), (57, 394, 855, 383), (57, 383, 853, 392), (58, 395, 849, 376), (58, 376, 847, 393), (58, 393, 854, 385), (58, 385, 856, 395), (59, 333, 850, 378), (59, 378, 851, 366), (59, 366, 860, 333), (60, 394, 848, 379), (60, 379, 850, 396), (60, 396, 857, 388), (60, 388, 855, 394), (61, 397, 851, 380), (61, 380, 849, 395), (61, 395, 856, 389), (61, 389, 858, 397), (62, 398, 852, 381), (62, 381, 846, 392), (62, 392, 853, 390), (62, 390, 859, 398), (63, 393, 847, 382), (63, 382, 852, 398), (63, 398, 859, 391), (63, 391, 854, 393), (64, 370, 864, 401), (64, 401, 861, 399), (64, 399, 862, 400), (64, 400, 863, 337), (64, 337, 865, 370), (65, 403, 858, 387), (65, 387, 857, 402), (65, 402, 862, 399), (65, 399, 861, 403), (66, 402, 857, 396), (66, 396, 850, 340), (66, 340, 863, 400), (66, 400, 862, 402), (67, 371, 851, 397), (67, 397, 858, 403), (67, 403, 861, 401), (67, 401, 864, 371), (68, 404, 866, 405), (68, 405, 867, 406), (68, 406, 869, 407), (68, 407, 868, 404), (69, 409, 868, 407), (69, 407, 869, 410), (69, 410, 884, 408), (69, 408, 900, 409), (70, 412, 867, 405), (70, 405, 866, 411), (70, 411, 870, 412), (71, 414, 871, 413), (71, 413, 873, 416), (71, 416, 874, 415), (71, 415, 872, 414), (72, 416, 873, 418), (72, 418, 875, 417), (72, 417, 876, 419), (72, 419, 874, 416), (73, 414, 872, 421), (73, 421, 877, 420), (73, 420, 871, 414), (74, 422, 866, 404), (74, 404, 868, 424), (74, 424, 873, 413), (74, 413, 871, 422), (75, 425, 869, 406), (75, 406, 867, 423), (75, 423, 872, 415), (75, 415, 874, 425), (76, 429, 900, 408), (76, 408, 884, 430), (76, 430, 926, 429), (77, 424, 868, 409), (77, 409, 900, 426), (77, 426, 875, 418), (77, 418, 873, 424), (78, 427, 884, 410), (78, 410, 869, 425), (78, 425, 874, 419), (78, 419, 876, 427), (79, 428, 870, 411), (79, 411, 866, 422), (79, 422, 871, 420), (79, 420, 877, 428), (80, 423, 867, 412), (80, 412, 870, 428), (80, 428, 877, 421), (80, 421, 872, 423), (81, 435, 895, 433), (81, 433, 878, 431), (81, 431, 879, 432), (81, 432, 911, 434), (81, 434, 931, 435), (82, 438, 876, 417), (82, 417, 875, 437), (82, 437, 879, 431), (82, 431, 878, 438), (83, 437, 875, 426), (83, 426, 900, 439), (83, 439, 911, 432), (83, 432, 879, 437), (84, 436, 884, 427), (84, 427, 876, 438), (84, 438, 878, 433), (84, 433, 895, 436), (85, 441, 880, 440), (85, 440, 882, 443), (85, 443, 883, 442), (85, 442, 881, 441), (86, 443, 882, 445), (86, 445, 916, 444), (86, 444, 884, 446), (86, 446, 883, 443), (87, 441, 881, 448), (87, 448, 885, 447), (87, 447, 880, 441), (88, 449, 886, 450), (88, 450, 887, 451), (88, 451, 889, 452), (88, 452, 888, 449), (89, 454, 888, 452), (89, 452, 889, 455), (89, 455, 891, 453), (89, 453, 890, 454), (90, 457, 887, 450), (90, 450, 886, 456), (90, 456, 892, 457), (91, 440, 880, 458), (91, 458, 886, 449), (91, 449, 888, 460), (91, 460, 882, 440), (92, 442, 883, 461), (92, 461, 889, 451), (92, 451, 887, 459), (92, 459, 881, 442), (93, 444, 916, 465), (93, 465, 926, 430), (93, 430, 884, 444), (94, 445, 882, 460), (94, 460, 888, 454), (94, 454, 890, 462), (94, 462, 916, 445), (95, 446, 884, 463), (95, 463, 891, 455), (95, 455, 889, 461), (95, 461, 883, 446), (96, 447, 885, 464), (96, 464, 892, 456), (96, 456, 886, 458), (96, 458, 880, 447), (97, 448, 881, 459), (97, 459, 887, 457), (97, 457, 892, 464), (97, 464, 885, 448), (98, 468, 895, 435), (98, 435, 931, 469), (98, 469, 929, 467), (98, 467, 894, 466), (98, 466, 893, 468), (99, 453, 891, 471), (99, 471, 893, 466), (99, 466, 894, 470), (99, 470, 890, 453), (100, 462, 890, 470), (100, 470, 894, 467), (100, 467, 929, 472), (100, 472, 916, 462), (101, 463, 884, 436), (101, 436, 895, 468), (101, 468, 893, 471), (101, 471, 891, 463), (102, 474, 896, 473), (102, 473, 898, 476), (102, 476, 899, 475), (102, 475, 897, 474), (103, 476, 898, 478), (103, 478, 900, 477), (103, 477, 917, 479), (103, 479, 899, 476), (104, 474, 897, 481), (104, 481, 901, 480), (104, 480, 896, 474), (105, 482, 902, 483), (105, 483, 903, 484), (105, 484, 905, 485), (105, 485, 904, 482), (106, 487, 904, 485), (106, 485, 905, 488), (106, 488, 907, 486), (106, 486, 906, 487), (107, 490, 903, 483), (107, 483, 902, 489), (107, 489, 908, 490), (108, 473, 896, 491), (108, 491, 902, 482), (108, 482, 904, 493), (108, 493, 898, 473), (109, 475, 899, 494), (109, 494, 905, 484), (109, 484, 903, 492), (109, 492, 897, 475), (110, 477, 900, 429), (110, 429, 926, 498), (110, 498, 917, 477), (111, 478, 898, 493), (111, 493, 904, 487), (111, 487, 906, 495), (111, 495, 900, 478), (112, 479, 917, 496), (112, 496, 907, 488), (112, 488, 905, 494), (112, 494, 899, 479), (113, 480, 901, 497), (113, 497, 908, 489), (113, 489, 902, 491), (113, 491, 896, 480), (114, 481, 897, 492), (114, 492, 903, 490), (114, 490, 908, 497), (114, 497, 901, 481), (115, 501, 930, 502), (115, 502, 931, 434), (115, 434, 911, 500), (115, 500, 910, 499), (115, 499, 909, 501), (116, 486, 907, 505), (116, 505, 909, 499), (116, 499, 910, 504), (116, 504, 906, 486), (117, 495, 906, 504), (117, 504, 910, 500), (117, 500, 911, 439), (117, 439, 900, 495), (118, 496, 917, 503), (118, 503, 930, 501), (118, 501, 909, 505), (118, 505, 907, 496), (119, 506, 912, 507), (119, 507, 913, 508), (119, 508, 915, 509), (119, 509, 914, 506), (120, 511, 914, 509), (120, 509, 915, 512), (120, 512, 917, 510), (120, 510, 916, 511), (121, 514, 913, 507), (121, 507, 912, 513), (121, 513, 918, 514), (122, 516, 919, 515), (122, 515, 921, 518), (122, 518, 922, 517), (122, 517, 920, 516), (123, 518, 921, 520), (123, 520, 923, 519), (123, 519, 924, 521), (123, 521, 922, 518), (124, 516, 920, 523), (124, 523, 925, 522), (124, 522, 919, 516), (125, 524, 912, 506), (125, 506, 914, 526), (125, 526, 921, 515), (125, 515, 919, 524), (126, 527, 915, 508), (126, 508, 913, 525), (126, 525, 920, 517), (126, 517, 922, 527), (127, 465, 916, 510), (127, 510, 917, 498), (127, 498, 926, 465), (128, 526, 914, 511), (128, 511, 916, 528), (128, 528, 923, 520), (128, 520, 921, 526), (129, 529, 917, 512), (129, 512, 915, 527), (129, 527, 922, 521), (129, 521, 924, 529), (130, 530, 918, 513), (130, 513, 912, 524), (130, 524, 919, 522), (130, 522, 925, 530), (131, 525, 913, 514), (131, 514, 918, 530), (131, 530, 925, 523), (131, 523, 920, 525), (132, 502, 930, 533), (132, 533, 927, 531), (132, 531, 928, 532), (132, 532, 929, 469), (132, 469, 931, 502), (133, 535, 924, 519), (133, 519, 923, 534), (133, 534, 928, 531), (133, 531, 927, 535), (134, 534, 923, 528), (134, 528, 916, 472), (134, 472, 929, 532), (134, 532, 928, 534), (135, 503, 917, 529), (135, 529, 924, 535), (135, 535, 927, 533), (135, 533, 930, 503), (136, 536, 932, 537), (136, 537, 933, 538), (136, 538, 935, 539), (136, 539, 934, 536), (137, 541, 934, 539), (137, 539, 935, 542), (137, 542, 950, 540), (137, 540, 966, 541), (138, 544, 933, 537), (138, 537, 932, 543), (138, 543, 936, 544), (139, 546, 937, 545), (139, 545, 939, 548), (139, 548, 940, 547), (139, 547, 938, 546), (140, 548, 939, 550), (140, 550, 941, 549), (140, 549, 942, 551), (140, 551, 940, 548), (141, 546, 938, 553), (141, 553, 943, 552), (141, 552, 937, 546), (142, 554, 932, 536), (142, 536, 934, 556), (142, 556, 939, 545), (142, 545, 937, 554), (143, 557, 935, 538), (143, 538, 933, 555), (143, 555, 938, 547), (143, 547, 940, 557), (144, 561, 966, 540), (144, 540, 950, 562), (144, 562, 992, 561), (145, 556, 934, 541), (145, 541, 966, 558), (145, 558, 941, 550), (145, 550, 939, 556), (146, 559, 950, 542), (146, 542, 935, 557), (146, 557, 940, 551), (146, 551, 942, 559), (147, 560, 936, 543), (147, 543, 932, 554), (147, 554, 937, 552), (147, 552, 943, 560), (148, 555, 933, 544), (148, 544, 936, 560), (148, 560, 943, 553), (148, 553, 938, 555), (149, 567, 961, 565), (149, 565, 944, 563), (149, 563, 945, 564), (149, 564, 977, 566), (149, 566, 997, 567), (150, 570, 942, 549), (150, 549, 941, 569), (150, 569, 945, 563), (150, 563, 944, 570), (151, 569, 941, 558), (151, 558, 966, 571), (151, 571, 977, 564), (151, 564, 945, 569), (152, 568, 950, 559), (152, 559, 942, 570), (152, 570, 944, 565), (152, 565, 961, 568), (153, 573, 946, 572), (153, 572, 948, 575), (153, 575, 949, 574), (153, 574, 947, 573), (154, 575, 948, 577), (154, 577, 982, 576), (154, 576, 950, 578), (154, 578, 949, 575), (155, 573, 947, 580), (155, 580, 951, 579), (155, 579, 946, 573), (156, 581, 952, 582), (156, 582, 953, 583), (156, 583, 955, 584), (156, 584, 954, 581), (157, 586, 954, 584), (157, 584, 955, 587), (157, 587, 957, 585), (157, 585, 956, 586), (158, 589, 953, 582), (158, 582, 952, 588), (158, 588, 958, 589), (159, 572, 946, 590), (159, 590, 952, 581), (159, 581, 954, 592), (159, 592, 948, 572), (160, 574, 949, 593), (160, 593, 955, 583), (160, 583, 953, 591), (160, 591, 947, 574), (161, 576, 982, 597), (161, 597, 992, 562), (161, 562, 950, 576), (162, 577, 948, 592), (162, 592, 954, 586), (162, 586, 956, 594), (162, 594, 982, 577), (163, 578, 950, 595), (163, 595, 957, 587), (163, 587, 955, 593), (163, 593, 949, 578), (164, 579, 951, 596), (164, 596, 958, 588), (164, 588, 952, 590), (164, 590, 946, 579), (165, 580, 947, 591), (165, 591, 953, 589), (165, 589, 958, 596), (165, 596, 951, 580), (166, 600, 961, 567), (166, 567, 997, 601), (166, 601, 995, 599), (166, 599, 960, 598), (166, 598, 959, 600), (167, 585, 957, 603), (167, 603, 959, 598), (167, 598, 960, 602), (167, 602, 956, 585), (168, 594, 956, 602), (168, 602, 960, 599), (168, 599, 995, 604), (168, 604, 982, 594), (169, 595, 950, 568), (169, 568, 961, 600), (169, 600, 959, 603), (169, 603, 957, 595), (170, 606, 962, 605), (170, 605, 964, 608), (170, 608, 965, 607), (170, 607, 963, 606), (171, 608, 964, 610), (171, 610, 966, 609), (171, 609, 983, 611), (171, 611, 965, 608), (172, 606, 963, 613), (172, 613, 967, 612), (172, 612, 962, 606), (173, 614, 968, 615), (173, 615, 969, 616), (173, 616, 971, 617), (173, 617, 970, 614), (174, 619, 970, 617), (174, 617, 971, 620), (174, 620, 973, 618), (174, 618, 972, 619), (175, 622, 969, 615), (175, 615, 968, 621), (175, 621, 974, 622), (176, 605, 962, 623), (176, 623, 968, 614), (176, 614, 970, 625), (176, 625, 964, 605), (177, 607, 965, 626), (177, 626, 971, 616), (177, 616, 969, 624), (177, 624, 963, 607), (178, 609, 966, 561), (178, 561, 992, 630), (178, 630, 983, 609), (179, 610, 964, 625), (179, 625, 970, 619), (179, 619, 972, 627), (179, 627, 966, 610), (180, 611, 983, 628), (180, 628, 973, 620), (180, 620, 971, 626), (180, 626, 965, 611), (181, 612, 967, 629), (181, 629, 974, 621), (181, 621, 968, 623), (181, 623, 962, 612), (182, 613, 963, 624), (182, 624, 969, 622), (182, 622, 974, 629), (182, 629, 967, 613), (183, 633, 996, 634), (183, 634, 997, 566), (183, 566, 977, 632), (183, 632, 976, 631), (183, 631, 975, 633), (184, 618, 973, 637), (184, 637, 975, 631), (184, 631, 976, 636), (184, 636, 972, 618), (185, 627, 972, 636), (185, 636, 976, 632), (185, 632, 977, 571), (185, 571, 966, 627), (186, 628, 983, 635), (186, 635, 996, 633), (186, 633, 975, 637), (186, 637, 973, 628), (187, 638, 978, 639), (187, 639, 979, 640), (187, 640, 981, 641), (187, 641, 980, 638), (188, 643, 980, 641), (188, 641, 981, 644), (188, 644, 983, 642), (188, 642, 982, 643), (189, 646, 979, 639), (189, 639, 978, 645), (189, 645, 984, 646), (190, 648, 985, 647), (190, 647, 987, 650), (190, 650, 988, 649), (190, 649, 986, 648), (191, 650, 987, 652), (191, 652, 989, 651), (191, 651, 990, 653), (191, 653, 988, 650), (192, 648, 986, 655), (192, 655, 991, 654), (192, 654, 985, 648), (193, 656, 978, 638), (193, 638, 980, 658), (193, 658, 987, 647), (193, 647, 985, 656), (194, 659, 981, 640), (194, 640, 979, 657), (194, 657, 986, 649), (194, 649, 988, 659), (195, 597, 982, 642), (195, 642, 983, 630), (195, 630, 992, 597), (196, 658, 980, 643), (196, 643, 982, 660), (196, 660, 989, 652), (196, 652, 987, 658), (197, 661, 983, 644), (197, 644, 981, 659), (197, 659, 988, 653), (197, 653, 990, 661), (198, 662, 984, 645), (198, 645, 978, 656), (198, 656, 985, 654), (198, 654, 991, 662), (199, 657, 979, 646), (199, 646, 984, 662), (199, 662, 991, 655), (199, 655, 986, 657), (200, 634, 996, 665), (200, 665, 993, 663), (200, 663, 994, 664), (200, 664, 995, 601), (200, 601, 997, 634), (201, 667, 990, 651), (201, 651, 989, 666), (201, 666, 994, 663), (201, 663, 993, 667), (202, 666, 989, 660), (202, 660, 982, 604), (202, 604, 995, 664), (202, 664, 994, 666), (203, 635, 983, 661), (203, 661, 990, 667), (203, 667, 993, 665), (203, 665, 996, 635), (204, 668, 998, 669), (204, 669, 999, 670), (204, 670, 1001, 671), (204, 671, 1000, 668), (205, 673, 1000, 671), (205, 671, 1001, 674), (205, 674, 1016, 672), (205, 672, 1032, 673), (206, 676, 999, 669), (206, 669, 998, 675), (206, 675, 1002, 676), (207, 678, 1003, 677), (207, 677, 1005, 680), (207, 680, 1006, 679), (207, 679, 1004, 678), (208, 680, 1005, 682), (208, 682, 1007, 681), (208, 681, 1008, 683), (208, 683, 1006, 680), (209, 678, 1004, 685), (209, 685, 1009, 684), (209, 684, 1003, 678), (210, 686, 998, 668), (210, 668, 1000, 688), (210, 688, 1005, 677), (210, 677, 1003, 686), (211, 689, 1001, 670), (211, 670, 999, 687), (211, 687, 1004, 679), (211, 679, 1006, 689), (212, 693, 1032, 672), (212, 672, 1016, 694), (212, 694, 1058, 693), (213, 688, 1000, 673), (213, 673, 1032, 690), (213, 690, 1007, 682), (213, 682, 1005, 688), (214, 691, 1016, 674), (214, 674, 1001, 689), (214, 689, 1006, 683), (214, 683, 1008, 691), (215, 692, 1002, 675), (215, 675, 998, 686), (215, 686, 1003, 684), (215, 684, 1009, 692), (216, 687, 999, 676), (216, 676, 1002, 692), (216, 692, 1009, 685), (216, 685, 1004, 687), (217, 699, 1027, 697), (217, 697, 1010, 695), (217, 695, 1011, 696), (217, 696, 1043, 698), (217, 698, 1063, 699), (218, 702, 1008, 681), (218, 681, 1007, 701), (218, 701, 1011, 695), (218, 695, 1010, 702), (219, 701, 1007, 690), (219, 690, 1032, 703), (219, 703, 1043, 696), (219, 696, 1011, 701), (220, 700, 1016, 691), (220, 691, 1008, 702), (220, 702, 1010, 697), (220, 697, 1027, 700), (221, 705, 1012, 704), (221, 704, 1014, 707), (221, 707, 1015, 706), (221, 706, 1013, 705), (222, 707, 1014, 709), (222, 709, 1048, 708), (222, 708, 1016, 710), (222, 710, 1015, 707), (223, 705, 1013, 712), (223, 712, 1017, 711), (223, 711, 1012, 705), (224, 713, 1018, 714), (224, 714, 1019, 715), (224, 715, 1021, 716), (224, 716, 1020, 713), (225, 718, 1020, 716), (225, 716, 1021, 719), (225, 719, 1023, 717), (225, 717, 1022, 718), (226, 721, 1019, 714), (226, 714, 1018, 720), (226, 720, 1024, 721), (227, 704, 1012, 722), (227, 722, 1018, 713), (227, 713, 1020, 724), (227, 724, 1014, 704), (228, 706, 1015, 725), (228, 725, 1021, 715), (228, 715, 1019, 723), (228, 723, 1013, 706), (229, 708, 1048, 729), (229, 729, 1058, 694), (229, 694, 1016, 708), (230, 709, 1014, 724), (230, 724, 1020, 718), (230, 718, 1022, 726), (230, 726, 1048, 709), (231, 710, 1016, 727), (231, 727, 1023, 719), (231, 719, 1021, 725), (231, 725, 1015, 710), (232, 711, 1017, 728), (232, 728, 1024, 720), (232, 720, 1018, 722), (232, 722, 1012, 711), (233, 712, 1013, 723), (233, 723, 1019, 721), (233, 721, 1024, 728), (233, 728, 1017, 712), (234, 732, 1027, 699), (234, 699, 1063, 733), (234, 733, 1061, 731), (234, 731, 1026, 730), (234, 730, 1025, 732), (235, 717, 1023, 735), (235, 735, 1025, 730), (235, 730, 1026, 734), (235, 734, 1022, 717), (236, 726, 1022, 734), (236, 734, 1026, 731), (236, 731, 1061, 736), (236, 736, 1048, 726), (237, 727, 1016, 700), (237, 700, 1027, 732), (237, 732, 1025, 735), (237, 735, 1023, 727), (238, 738, 1028, 737), (238, 737, 1030, 740), (238, 740, 1031, 739), (238, 739, 1029, 738), (239, 740, 1030, 742), (239, 742, 1032, 741), (239, 741, 1049, 743), (239, 743, 1031, 740), (240, 738, 1029, 745), (240, 745, 1033, 744), (240, 744, 1028, 738), (241, 746, 1034, 747), (241, 747, 1035, 748), (241, 748, 1037, 749), (241, 749, 1036, 746), (242, 751, 1036, 749), (242, 749, 1037, 752), (242, 752, 1039, 750), (242, 750, 1038, 751), (243, 754, 1035, 747), (243, 747, 1034, 753), (243, 753, 1040, 754), (244, 737, 1028, 755), (244, 755, 1034, 746), (244, 746, 1036, 757), (244, 757, 1030, 737), (245, 739, 1031, 758), (245, 758, 1037, 748), (245, 748, 1035, 756), (245, 756, 1029, 739), (246, 741, 1032, 693), (246, 693, 1058, 762), (246, 762, 1049, 741), (247, 742, 1030, 757), (247, 757, 1036, 751), (247, 751, 1038, 759), (247, 759, 1032, 742), (248, 743, 1049, 760), (248, 760, 1039, 752), (248, 752, 1037, 758), (248, 758, 1031, 743), (249, 744, 1033, 761), (249, 761, 1040, 753), (249, 753, 1034, 755), (249, 755, 1028, 744), (250, 745, 1029, 756), (250, 756, 1035, 754), (250, 754, 1040, 761), (250, 761, 1033, 745), (251, 765, 1062, 766), (251, 766, 1063, 698), (251, 698, 1043, 764), (251, 764, 1042, 763), (251, 763, 1041, 765), (252, 750, 1039, 769), (252, 769, 1041, 763), (252, 763, 1042, 768), (252, 768, 1038, 750), (253, 759, 1038, 768), (253, 768, 1042, 764), (253, 764, 1043, 703), (253, 703, 1032, 759), (254, 760, 1049, 767), (254, 767, 1062, 765), (254, 765, 1041, 769), (254, 769, 1039, 760), (255, 770, 1044, 771), (255, 771, 1045, 772), (255, 772, 1047, 773), (255, 773, 1046, 770), (256, 775, 1046, 773), (256, 773, 1047, 776), (256, 776, 1049, 774), (256, 774, 1048, 775), (257, 778, 1045, 771), (257, 771, 1044, 777), (257, 777, 1050, 778), (258, 780, 1051, 779), (258, 779, 1053, 782), (258, 782, 1054, 781), (258, 781, 1052, 780), (259, 782, 1053, 784), (259, 784, 1055, 783), (259, 783, 1056, 785), (259, 785, 1054, 782), (260, 780, 1052, 787), (260, 787, 1057, 786), (260, 786, 1051, 780), (261, 788, 1044, 770), (261, 770, 1046, 790), (261, 790, 1053, 779), (261, 779, 1051, 788), (262, 791, 1047, 772), (262, 772, 1045, 789), (262, 789, 1052, 781), (262, 781, 1054, 791), (263, 729, 1048, 774), (263, 774, 1049, 762), (263, 762, 1058, 729), (264, 790, 1046, 775), (264, 775, 1048, 792), (264, 792, 1055, 784), (264, 784, 1053, 790), (265, 793, 1049, 776), (265, 776, 1047, 791), (265, 791, 1054, 785), (265, 785, 1056, 793), (266, 794, 1050, 777), (266, 777, 1044, 788), (266, 788, 1051, 786), (266, 786, 1057, 794), (267, 789, 1045, 778), (267, 778, 1050, 794), (267, 794, 1057, 787), (267, 787, 1052, 789), (268, 766, 1062, 797), (268, 797, 1059, 795), (268, 795, 1060, 796), (268, 796, 1061, 733), (268, 733, 1063, 766), (269, 799, 1056, 783), (269, 783, 1055, 798), (269, 798, 1060, 795), (269, 795, 1059, 799), (270, 798, 1055, 792), (270, 792, 1048, 736), (270, 736, 1061, 796), (270, 796, 1060, 798), (271, 767, 1049, 793), (271, 793, 1056, 799), (271, 799, 1059, 797), (271, 797, 1062, 767)])
me_plane_012.materials.append(mat_green)
me_plane_012.use_remesh_preserve_volume = False
me_plane_012.use_remesh_preserve_attributes = False
me_plane_012.use_mirror_vertex_groups = False
me_plane_012.update()

# ---- objects
ob_cactusflower_1 = bpy.data.objects.new('CactusFlower_1', me_plane_012)

# ---- transforms, parenting, visibility, modifiers, constraints
ob_cactusflower_1.location = (0.0, 0.0, 0.0)
ob_cactusflower_1.lineart.crease_threshold = 0.0

# ---- collection membership
col_collection_1.objects.link(ob_cactusflower_1)

# ---- scene / render settings (as saved in the file)
scene.frame_start = 1; scene.frame_end = 250; scene.frame_set(0)
scene.render.engine = 'CYCLES'
scene.render.resolution_x = 1000
scene.render.resolution_y = 1000
scene.render.dither_intensity = 0.0
scene.cycles.samples = 200
scene.cycles.sampling_pattern = 'TABULATED_SOBOL'
scene.cycles.light_sampling_threshold = 0.0
scene.cycles.use_adaptive_sampling = False
scene.cycles.use_light_tree = False
scene.cycles.caustics_reflective = False
scene.cycles.caustics_refractive = False
scene.cycles.blur_glossy = 0.0
scene.cycles.max_bounces = 2
scene.cycles.pixel_filter_type = 'GAUSSIAN'
scene.cycles.sample_clamp_indirect = 0.0
scene.view_settings.view_transform = 'Standard'
bpy.context.view_layer.update()

# ---- added for rendering (the .blend has no active camera): camera
cam_auto = bpy.data.cameras.new('AutoCamera')
cam_auto.lens = 50.0
cam_auto.sensor_width = 36.0
cam_auto.clip_end = 1000.0
ob_auto_camera = bpy.data.objects.new('AutoCamera', cam_auto)
scene.collection.objects.link(ob_auto_camera)
ob_auto_camera.location = (1.19284, -1.43141, 0.946559)
ob_auto_camera.rotation_euler = (1.09748, -7.21219e-08, 0.694738)
scene.camera = ob_auto_camera
bpy.context.view_layer.update()
